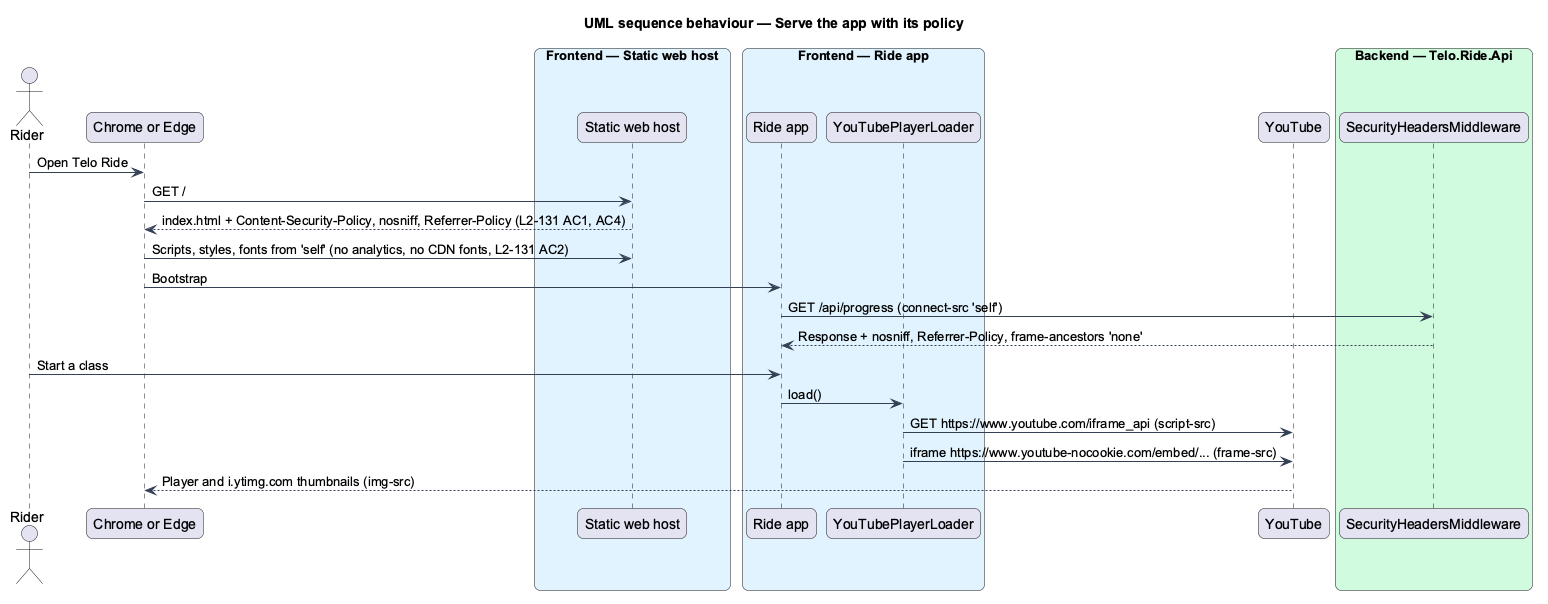

The diagram above was rendered by PlantUML. Its source (embedded in the PNG):
@startuml
title UML sequence behaviour — Serve the app with its policy
skinparam backgroundColor #FFFFFF
skinparam shadowing false
skinparam roundcorner 12
skinparam defaultFontName Arial
skinparam ArrowColor #344054
skinparam rectangle {
  BorderColor #344054
  FontColor #101828
}
skinparam package {
  BorderColor #667085
  FontColor #101828
  BackgroundColor #F9FAFB
}
actor "Rider" as actor
participant "Chrome or Edge" as browser
box "Frontend — Static web host" #E0F2FE
  participant "Static web host" as host
end box
box "Frontend — Ride app" #E0F2FE
  participant "Ride app" as app
  participant "YouTubePlayerLoader" as yt
end box
participant "YouTube" as youtube
box "Backend — Telo.Ride.Api" #D1FADF
  participant "SecurityHeadersMiddleware" as headers
end box
actor -> browser : Open Telo Ride
browser -> host : GET /
host --> browser : index.html + Content-Security-Policy, nosniff, Referrer-Policy (L2-131 AC1, AC4)
browser -> host : Scripts, styles, fonts from 'self' (no analytics, no CDN fonts, L2-131 AC2)
browser -> app : Bootstrap
app -> headers : GET /api/progress (connect-src 'self')
headers --> app : Response + nosniff, Referrer-Policy, frame-ancestors 'none'
actor -> app : Start a class
app -> yt : load()
yt -> youtube : GET https://www.youtube.com/iframe_api (script-src)
yt -> youtube : iframe https://www.youtube-nocookie.com/embed/... (frame-src)
youtube --> browser : Player and i.ytimg.com thumbnails (img-src)
@enduml